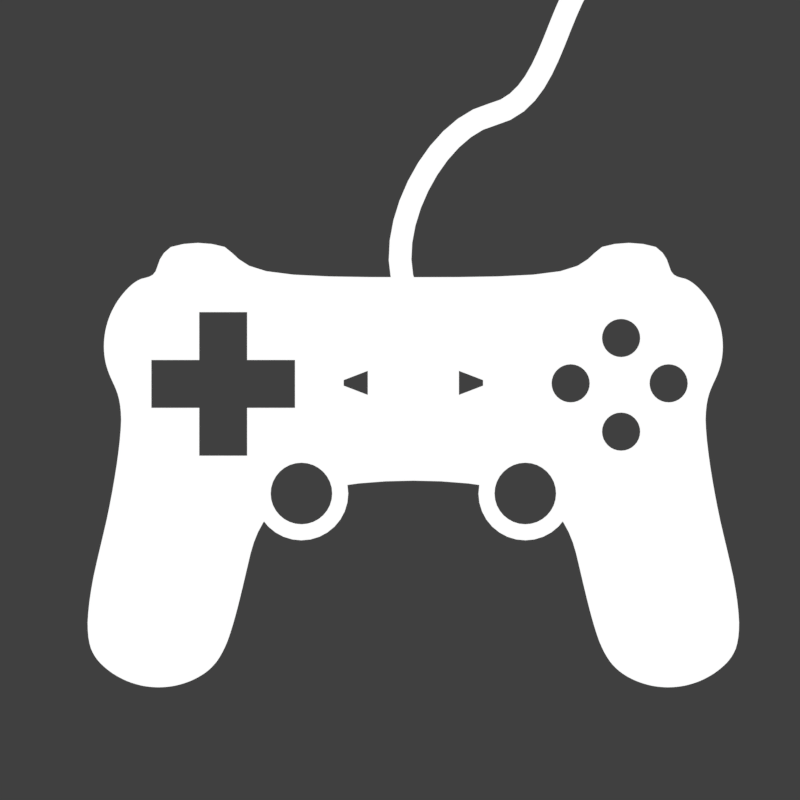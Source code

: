 # Source: Game_Controller_Icon.blend  (saved by Blender 2.78.0; exported with 4.5.12 LTS)
import bpy
from mathutils import Matrix  # noqa: F401  (used for matrix-valued properties, if any)

bpy.ops.wm.read_factory_settings(use_empty=True)
scene = bpy.context.scene
scene.name = 'Scene'

# ---- collections
col_collection_1 = bpy.data.collections.new('Collection 1'); scene.collection.children.link(col_collection_1)
col_collection_2 = bpy.data.collections.new('Collection 2'); scene.collection.children.link(col_collection_2)
col_collection_2.hide_render = True
col_collection_2.hide_viewport = True

# ---- materials (node trees are filled in below, after node groups)
mat_material_001 = bpy.data.materials.new('Material.001')
mat_material_001.alpha_threshold = 0.0
mat_material_001.roughness = 0.5

# ---- material node trees
mat_material_001.use_nodes = True; mat_material_001.node_tree.nodes.clear()
_N = mat_material_001.node_tree.nodes; _L = mat_material_001.node_tree.links
n0 = _N.new('ShaderNodeOutputMaterial'); n0.name = 'Material Output'; n0.location = (300, 300)
n1 = _N.new('ShaderNodeEmission'); n1.name = 'Emission'; n1.location = (10, 300)
_L.new(n1.outputs[0], n0.inputs[0])
n0.is_active_output = True

# ---- world
world_world = bpy.data.worlds.new('World'); scene.world = world_world
world_world.color = (0.05088, 0.05088, 0.05088)
world_world.use_sun_shadow = False
world_world.sun_shadow_jitter_overblur = 0.0
world_world.cycles.sampling_method = 'MANUAL'

# ---- cameras
cam_camera_001 = bpy.data.cameras.new('Camera.001')
cam_camera_001.type = 'ORTHO'
cam_camera_001.clip_end = 100.0
cam_camera_001.lens = 35.0
cam_camera_001.sensor_width = 32.0
cam_camera_001.sensor_height = 18.0
cam_camera_001.ortho_scale = 9.6
cam_camera_001.display_size = 2.0
cam_camera_001.dof.focus_distance = 0.0

# ---- meshes
me_circle_002 = bpy.data.meshes.new('Circle.002')
me_circle_002.from_pydata([(-2.896, 3.623, 0.6314), (-3.051, 3.608, 0.6314), (-3.201, 3.563, 0.6314), (-3.338, 3.489, 0.6314), (-3.459, 3.39, 0.6314), (-3.558, 3.269, 0.6314), (-3.632, 3.132, 0.6314), (-3.677, 2.982, 0.6314), (-3.692, 2.827, 0.6314), (-3.677, 2.672, 0.6314), (-3.632, 2.522, 0.6314), (-3.558, 2.385, 0.6314), (-3.459, 2.264, 0.6314), (-3.338, 2.165, 0.6314), (-3.201, 2.091, 0.6314), (-3.051, 2.046, 0.6314), (-2.896, 2.031, 0.6314), (-2.741, 2.046, 0.6314), (-2.591, 2.091, 0.6314), (-2.454, 2.165, 0.6314), (-2.333, 2.264, 0.6314), (-2.234, 2.385, 0.6314), (-2.16, 2.522, 0.6314), (-2.115, 2.672, 0.6314), (-2.1, 2.827, 0.6314), (-2.115, 2.982, 0.6314), (-2.16, 3.132, 0.6314), (-2.234, 3.269, 0.6314), (-2.333, 3.39, 0.6314), (-2.454, 3.489, 0.6314), (-2.591, 3.563, 0.6314), (-2.741, 3.608, 0.6314), (-2.896, 4.039, 0.6314), (-3.132, 4.016, 0.6314), (-3.36, 3.947, 0.6314), (-3.569, 3.835, 0.6314), (-3.753, 3.684, 0.6314), (-3.904, 3.5, 0.6314), (-4.016, 3.291, 0.6314), (-4.085, 3.063, 0.6314), (-4.108, 2.827, 0.6314), (-4.085, 2.59, 0.6314), (-4.016, 2.363, 0.6314), (-3.904, 2.153, 0.6314), (-3.753, 1.97, 0.6314), (-3.569, 1.819, 0.6314), (-3.36, 1.707, 0.6314), (-3.132, 1.638, 0.6314), (-2.896, 1.615, 0.6314), (-2.659, 1.638, 0.6314), (-2.432, 1.707, 0.6314), (-2.223, 1.819, 0.6314), (-2.039, 1.97, 0.6314), (-1.888, 2.153, 0.6314), (-1.776, 2.363, 0.6314), (-1.707, 2.59, 0.6314), (-1.684, 2.827, 0.6314), (-1.707, 3.063, 0.6314), (-1.776, 3.291, 0.6314), (-1.888, 3.5, 0.6314), (-2.039, 3.684, 0.6314), (-2.223, 3.835, 0.6314), (-2.432, 3.947, 0.6314), (-2.66, 4.016, 0.6314)], [], [(21, 53, 54, 22), (8, 40, 41, 9), (22, 54, 55, 23), (9, 41, 42, 10), (23, 55, 56, 24), (10, 42, 43, 11), (24, 56, 57, 25), (11, 43, 44, 12), (25, 57, 58, 26), (12, 44, 45, 13), (26, 58, 59, 27), (13, 45, 46, 14), (0, 32, 33, 1), (27, 59, 60, 28), (14, 46, 47, 15), (1, 33, 34, 2), (28, 60, 61, 29), (15, 47, 48, 16), (2, 34, 35, 3), (29, 61, 62, 30), (16, 48, 49, 17), (3, 35, 36, 4), (30, 62, 63, 31), (17, 49, 50, 18), (4, 36, 37, 5), (31, 63, 32, 0), (18, 50, 51, 19), (5, 37, 38, 6), (19, 51, 52, 20), (6, 38, 39, 7), (20, 52, 53, 21), (7, 39, 40, 8)])
me_circle_002.materials.append(mat_material_001)
me_circle_002.use_remesh_preserve_volume = False
me_circle_002.use_remesh_preserve_attributes = False
me_circle_002.use_mirror_vertex_groups = False
me_circle_002.update()
me_circle_001 = bpy.data.meshes.new('Circle.001')
me_circle_001.from_pydata([(-3.489, 2.234, 0.0), (-3.543, 2.525, 0.0), (-3.635, 2.696, 0.0), (-3.927, -0.275, 0.0), (-3.88, -0.5713, 0.0), (-3.764, -0.7282, 0.0), (-3.612, -0.8525, 0.0), (-3.44, -0.9449, 0.0), (-3.252, -1.002, 0.0), (-3.057, -1.021, 0.0), (-2.862, -1.002, 0.0), (-2.674, -0.9449, 0.0), (-2.501, -0.8525, 0.0), (-2.357, -0.7214, 0.0), (-2.226, -0.4842, 0.0), (-3.701, 2.88, 0.0), (-3.72, 3.075, 0.0), (-3.701, 3.27, 0.0), (-3.644, 3.458, 0.0), (-3.551, 3.631, 0.0), (-3.427, 3.782, 0.0), (-3.275, 3.907, 0.0), (-3.672, 0.9928, 0.0), (-3.858, 0.284, 0.0), (-3.55, 1.681, 0.0), (-1.336, 1.378, 0.0), (0.0, 1.509, 0.0), (-3.056, 3.907, 0.0), (-3.056, 4.337, 0.0), (-2.117, 4.337, 0.0), (-2.117, 3.907, 0.0), (0.0, 3.907, 0.0), (-1.983, 0.466, 0.0), (-2.104, -0.0553, 0.0), (-1.862, 0.9874, 0.0)], [], [(28, 29, 30, 27), (18, 19, 20, 21, 27, 30, 31, 26, 25, 34, 32, 33, 14, 13, 12, 11, 10, 9, 8, 7, 6, 5, 4, 3, 23, 22, 24, 0, 1, 2, 15, 16, 17)])
me_circle_001.materials.append(mat_material_001)
me_circle_001.use_remesh_preserve_volume = False
me_circle_001.use_remesh_preserve_attributes = False
me_circle_001.use_mirror_vertex_groups = False
me_circle_001.update()
me_plane_002 = bpy.data.meshes.new('Plane.002')
me_plane_002.from_pydata([(0.5472, 2.494, 0.3344), (0.8361, 2.605, 0.3344), (0.5472, 2.783, 0.3344), (0.8361, 2.672, 0.3344)], [], [(0, 1, 3, 2)])
me_plane_002.use_remesh_preserve_volume = False
me_plane_002.use_remesh_preserve_attributes = False
me_plane_002.use_mirror_vertex_groups = False
me_plane_002.update()
me_circle_004 = bpy.data.meshes.new('Circle.004')
me_circle_004.from_pydata([(0.5705, -0.3155, 0.0), (0.5259, -0.3199, 0.0), (0.483, -0.3329, 0.0), (0.4435, -0.354, 0.0), (0.4088, -0.3825, 0.0), (0.3804, -0.4171, 0.0), (0.3592, -0.4567, 0.0), (0.3462, -0.4995, 0.0), (0.3418, -0.5442, 0.0), (0.3462, -0.5888, 0.0), (0.3592, -0.6317, 0.0), (0.3804, -0.6712, 0.0), (0.4088, -0.7058, 0.0), (0.4435, -0.7343, 0.0), (0.483, -0.7554, 0.0), (0.5259, -0.7684, 0.0), (0.5705, -0.7728, 0.0), (0.6151, -0.7684, 0.0), (0.658, -0.7554, 0.0), (0.6975, -0.7343, 0.0), (0.7322, -0.7058, 0.0), (0.7606, -0.6712, 0.0), (0.7817, -0.6316, 0.0), (0.7947, -0.5888, 0.0), (0.7991, -0.5442, 0.0), (0.7947, -0.4995, 0.0), (0.7817, -0.4567, 0.0), (0.7606, -0.4171, 0.0), (0.7322, -0.3825, 0.0), (0.6975, -0.354, 0.0), (0.658, -0.3329, 0.0), (0.6151, -0.3199, 0.0), (-0.6056, -0.3155, 0.0), (-0.6502, -0.3199, 0.0), (-0.6931, -0.3329, 0.0), (-0.7326, -0.354, 0.0), (-0.7673, -0.3825, 0.0), (-0.7957, -0.4171, 0.0), (-0.8168, -0.4567, 0.0), (-0.8298, -0.4995, 0.0), (-0.8342, -0.5442, 0.0), (-0.8298, -0.5888, 0.0), (-0.8168, -0.6317, 0.0), (-0.7957, -0.6712, 0.0), (-0.7673, -0.7058, 0.0), (-0.7326, -0.7343, 0.0), (-0.6931, -0.7554, 0.0), (-0.6502, -0.7684, 0.0), (-0.6056, -0.7728, 0.0), (-0.561, -0.7684, 0.0), (-0.5181, -0.7554, 0.0), (-0.4786, -0.7343, 0.0), (-0.4439, -0.7058, 0.0), (-0.4155, -0.6712, 0.0), (-0.3944, -0.6316, 0.0), (-0.3813, -0.5888, 0.0), (-0.3769, -0.5442, 0.0), (-0.3813, -0.4995, 0.0), (-0.3944, -0.4567, 0.0), (-0.4155, -0.4171, 0.0), (-0.4439, -0.3825, 0.0), (-0.4786, -0.354, 0.0), (-0.5181, -0.3329, 0.0), (-0.561, -0.3199, 0.0), (4.361e-07, -0.8948, 0.0), (-0.04461, -0.8992, 0.0), (-0.0875, -0.9122, 0.0), (-0.127, -0.9333, 0.0), (-0.1617, -0.9617, 0.0), (-0.1901, -0.9964, 0.0), (-0.2112, -1.036, 0.0), (-0.2242, -1.079, 0.0), (-0.2286, -1.123, 0.0), (-0.2242, -1.168, 0.0), (-0.2112, -1.211, 0.0), (-0.1901, -1.25, 0.0), (-0.1617, -1.285, 0.0), (-0.127, -1.314, 0.0), (-0.0875, -1.335, 0.0), (-0.04461, -1.348, 0.0), (5.106e-07, -1.352, 0.0), (0.04461, -1.348, 0.0), (0.0875, -1.335, 0.0), (0.127, -1.314, 0.0), (0.1617, -1.285, 0.0), (0.1901, -1.25, 0.0), (0.2112, -1.211, 0.0), (0.2242, -1.168, 0.0), (0.2286, -1.123, 0.0), (0.2242, -1.079, 0.0), (0.2112, -1.036, 0.0), (0.1901, -0.9964, 0.0), (0.1617, -0.9617, 0.0), (0.127, -0.9333, 0.0), (0.0875, -0.9122, 0.0), (0.04461, -0.8992, 0.0), (0.0, 0.2286, 0.0), (-0.04461, 0.2242, 0.0), (-0.0875, 0.2112, 0.0), (-0.127, 0.1901, 0.0), (-0.1617, 0.1617, 0.0), (-0.1901, 0.127, 0.0), (-0.2112, 0.0875, 0.0), (-0.2242, 0.04461, 0.0), (-0.2286, 1.726e-08, 0.0), (-0.2242, -0.04461, 0.0), (-0.2112, -0.0875, 0.0), (-0.1901, -0.127, 0.0), (-0.1617, -0.1617, 0.0), (-0.127, -0.1901, 0.0), (-0.0875, -0.2112, 0.0), (-0.04461, -0.2242, 0.0), (7.45e-08, -0.2286, 0.0), (0.04461, -0.2242, 0.0), (0.0875, -0.2112, 0.0), (0.127, -0.1901, 0.0), (0.1617, -0.1617, 0.0), (0.1901, -0.127, 0.0), (0.2112, -0.0875, 0.0), (0.2242, -0.04461, 0.0), (0.2286, 2.208e-07, 0.0), (0.2242, 0.04461, 0.0), (0.2112, 0.0875, 0.0), (0.1901, 0.127, 0.0), (0.1617, 0.1617, 0.0), (0.127, 0.1901, 0.0), (0.0875, 0.2112, 0.0), (0.04461, 0.2242, 0.0)], [], [(0, 1, 2, 3, 4, 5, 6, 7, 8, 9, 10, 11, 12, 13, 14, 15, 16, 17, 18, 19, 20, 21, 22, 23, 24, 25, 26, 27, 28, 29, 30, 31), (32, 33, 34, 35, 36, 37, 38, 39, 40, 41, 42, 43, 44, 45, 46, 47, 48, 49, 50, 51, 52, 53, 54, 55, 56, 57, 58, 59, 60, 61, 62, 63), (64, 65, 66, 67, 68, 69, 70, 71, 72, 73, 74, 75, 76, 77, 78, 79, 80, 81, 82, 83, 84, 85, 86, 87, 88, 89, 90, 91, 92, 93, 94, 95), (96, 97, 98, 99, 100, 101, 102, 103, 104, 105, 106, 107, 108, 109, 110, 111, 112, 113, 114, 115, 116, 117, 118, 119, 120, 121, 122, 123, 124, 125, 126, 127)])
me_circle_004.use_remesh_preserve_volume = False
me_circle_004.use_remesh_preserve_attributes = False
me_circle_004.use_mirror_vertex_groups = False
me_circle_004.update()
me_circle_003 = bpy.data.meshes.new('Circle.003')
me_circle_003.from_pydata([(-2.896, 4.039, 0.6314), (-3.132, 4.016, 0.6314), (-3.36, 3.947, 0.6314), (-3.569, 3.835, 0.6314), (-3.753, 3.684, 0.6314), (-3.904, 3.5, 0.6314), (-4.016, 3.291, 0.6314), (-4.085, 3.063, 0.6314), (-4.108, 2.827, 0.6314), (-4.085, 2.59, 0.6314), (-4.016, 2.363, 0.6314), (-3.904, 2.153, 0.6314), (-3.753, 1.97, 0.6314), (-3.569, 1.819, 0.6314), (-3.36, 1.707, 0.6314), (-3.132, 1.638, 0.6314), (-2.896, 1.615, 0.6314), (-2.659, 1.638, 0.6314), (-2.432, 1.707, 0.6314), (-2.223, 1.819, 0.6314), (-2.039, 1.97, 0.6314), (-1.888, 2.153, 0.6314), (-1.776, 2.363, 0.6314), (-1.707, 2.59, 0.6314), (-1.684, 2.827, 0.6314), (-1.707, 3.063, 0.6314), (-1.776, 3.291, 0.6314), (-1.888, 3.5, 0.6314), (-2.039, 3.684, 0.6314), (-2.223, 3.835, 0.6314), (-2.432, 3.947, 0.6314), (-2.66, 4.016, 0.6314)], [], [(1, 2, 3, 4, 5, 6, 7, 8, 9, 10, 11, 12, 13, 14, 15, 16, 17, 18, 19, 20, 21, 22, 23, 24, 25, 26, 27, 28, 29, 30, 31, 0)])
me_circle_003.use_remesh_preserve_volume = False
me_circle_003.use_remesh_preserve_attributes = False
me_circle_003.use_mirror_vertex_groups = False
me_circle_003.update()
me_plane_001 = bpy.data.meshes.new('Plane.001')
me_plane_001.from_pydata([(-0.3333, -1.0, 0.0), (0.3333, -1.0, 0.0), (0.3333, 1.0, 0.0), (-0.3333, 1.0, 0.0), (-1.0, 0.3333, 0.0), (-1.0, -0.3333, 0.0), (1.0, -0.3333, 0.0), (1.0, 0.3333, 0.0), (-0.3333, -0.3333, 0.0), (-0.3333, 0.3333, 0.0), (0.3333, -0.3333, 0.0), (0.3333, 0.3333, 0.0)], [], [(9, 11, 2, 3), (0, 1, 10, 8), (8, 10, 11, 9), (5, 8, 9, 4), (10, 6, 7, 11)])
me_plane_001.use_remesh_preserve_volume = False
me_plane_001.use_remesh_preserve_attributes = False
me_plane_001.use_mirror_vertex_groups = False
me_plane_001.update()

# ---- curves / text
cu_beziercurve = bpy.data.curves.new('BezierCurve', 'CURVE')
cu_beziercurve.dimensions = '3D'
_sp = cu_beziercurve.splines.new('BEZIER'); _sp.bezier_points.add(2)
_sp.bezier_points.foreach_set('co', [2.094, 7.571, 0.0, 0.9473, 5.86, 0.0, -0.07376, 3.713, 0.0])
_sp.bezier_points.foreach_set('handle_left', [2.519, 8.136, 0.0, 1.636, 6.02, 0.0, -0.4004, 4.441, 0.0])
_sp.bezier_points.foreach_set('handle_right', [1.669, 7.006, 0.0, 0.2585, 5.7, 0.0, 0.3356, 2.8, 0.0])
for _p, _l, _r in zip(_sp.bezier_points, ['ALIGNED', 'ALIGNED', 'ALIGNED'], ['ALIGNED', 'ALIGNED', 'ALIGNED']): _p.handle_left_type = _l; _p.handle_right_type = _r
_sp.order_u = 0
_sp.order_v = 0
cu_beziercurve.materials.append(mat_material_001)
cu_beziercurve.use_path = True
cu_beziercurve.use_path_clamp = True
cu_beziercurve.bevel_resolution = 0
cu_beziercurve.bevel_depth = 0.136
cu_beziercurve.fill_mode = 'FULL'

# ---- objects
ob_camera = bpy.data.objects.new('Camera', cam_camera_001)
ob_beziercurve = bpy.data.objects.new('BezierCurve', cu_beziercurve)
ob_circle_001 = bpy.data.objects.new('Circle.001', me_circle_002)
ob_circle = bpy.data.objects.new('Circle', me_circle_001)
ob_plane_001 = bpy.data.objects.new('Plane.001', me_plane_002)
ob_circle_003 = bpy.data.objects.new('Circle.003', me_circle_004)
ob_circle_002 = bpy.data.objects.new('Circle.002', me_circle_003)
ob_plane = bpy.data.objects.new('Plane', me_plane_001)

# ---- transforms, parenting, visibility, modifiers, constraints
ob_camera.location = (-0.1603, 2.433, 13.27)
ob_camera.lineart.crease_threshold = 0.0
ob_beziercurve.location = (0.0, 0.0, 0.0)
ob_beziercurve.lineart.crease_threshold = 0.0
ob_circle_001.location = (1.192e-07, -1.192e-07, -2.98e-08)
ob_circle_001.scale = (0.4638, 0.4638, 0.4638)
ob_circle_001.lineart.crease_threshold = 0.0
_m = ob_circle_001.modifiers.new('Mirror', 'MIRROR')
_m = ob_circle_001.modifiers.new('Solidify', 'SOLIDIFY')
_m.thickness = 0.353
_m.nonmanifold_thickness_mode = 'FIXED'
_m.nonmanifold_merge_threshold = 0.0003
ob_circle.location = (0.0, 0.0, 0.0)
ob_circle.lineart.crease_threshold = 0.0
_m = ob_circle.modifiers.new('Mirror', 'MIRROR')
_m.use_clip = True
_m = ob_circle.modifiers.new('Subsurf', 'SUBSURF')
_m.uv_smooth = 'PRESERVE_CORNERS'
_m.quality = 2
_m.levels = 2
_m.show_only_control_edges = False
_m = ob_circle.modifiers.new('Solidify', 'SOLIDIFY')
_m.thickness = 0.25
_m.nonmanifold_thickness_mode = 'FIXED'
_m.nonmanifold_merge_threshold = 0.0003
_m = ob_circle.modifiers.new('Boolean', 'BOOLEAN')
_m.object = ob_plane
_m.solver = 'FAST'
_m = ob_circle.modifiers.new('Boolean.001', 'BOOLEAN')
_m.object = ob_circle_002
_m.solver = 'FAST'
_m = ob_circle.modifiers.new('Boolean.002', 'BOOLEAN')
_m.object = ob_circle_003
_m.solver = 'FAST'
_m = ob_circle.modifiers.new('Boolean.003', 'BOOLEAN')
_m.object = ob_plane_001
_m.solver = 'FAST'
ob_plane_001.location = (0.0, 0.0, 0.0)
ob_plane_001.lineart.crease_threshold = 0.0
_m = ob_plane_001.modifiers.new('Solidify', 'SOLIDIFY')
_m.thickness = 0.347
_m.nonmanifold_thickness_mode = 'FIXED'
_m.nonmanifold_merge_threshold = 0.0003
_m = ob_plane_001.modifiers.new('Mirror', 'MIRROR')
ob_circle_003.location = (2.493, 3.177, 0.4327)
ob_circle_003.lineart.crease_threshold = 0.0
_m = ob_circle_003.modifiers.new('Solidify', 'SOLIDIFY')
_m.thickness = 0.834
_m.nonmanifold_thickness_mode = 'FIXED'
_m.nonmanifold_merge_threshold = 0.0003
ob_circle_002.location = (1.192e-07, -1.192e-07, -2.98e-08)
ob_circle_002.scale = (0.4638, 0.4638, 0.4638)
ob_circle_002.lineart.crease_threshold = 0.0
_m = ob_circle_002.modifiers.new('Mirror', 'MIRROR')
_m = ob_circle_002.modifiers.new('Solidify', 'SOLIDIFY')
_m.thickness = 0.687
_m.nonmanifold_thickness_mode = 'FIXED'
_m.nonmanifold_merge_threshold = 0.0003
ob_plane.location = (-2.282, 2.626, 0.5064)
ob_plane.scale = (0.8614, 0.8614, 0.8614)
ob_plane.lineart.crease_threshold = 0.0
_m = ob_plane.modifiers.new('Solidify', 'SOLIDIFY')
_m.thickness = 0.589
_m.nonmanifold_thickness_mode = 'FIXED'
_m.nonmanifold_merge_threshold = 0.0003

# ---- collection membership
col_collection_1.objects.link(ob_camera)
col_collection_1.objects.link(ob_beziercurve)
col_collection_1.objects.link(ob_circle_001)
col_collection_1.objects.link(ob_circle)
col_collection_2.objects.link(ob_plane_001)
col_collection_2.objects.link(ob_circle_003)
col_collection_2.objects.link(ob_circle_002)
col_collection_2.objects.link(ob_plane)

# ---- scene / render settings (as saved in the file)
scene.camera = ob_camera
scene.frame_start = 1; scene.frame_end = 250; scene.frame_set(1)
scene.render.engine = 'CYCLES'
scene.render.resolution_x = 256
scene.render.resolution_y = 256
scene.render.dither_intensity = 0.0
scene.render.film_transparent = True
scene.cycles.use_denoising = False
scene.cycles.samples = 128
scene.cycles.sampling_pattern = 'TABULATED_SOBOL'
scene.cycles.light_sampling_threshold = 0.0
scene.cycles.use_adaptive_sampling = False
scene.cycles.use_light_tree = False
scene.cycles.blur_glossy = 0.0
scene.cycles.sample_clamp_indirect = 0.0
scene.view_settings.view_transform = 'Standard'
bpy.context.view_layer.update()
